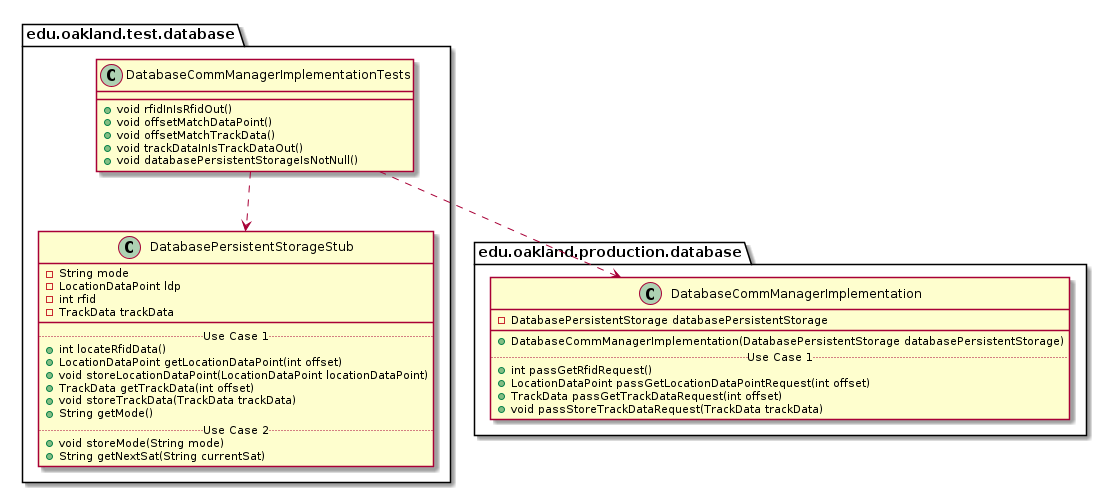

The diagram above was rendered by PlantUML. Its source (embedded in the PNG):
@startuml DatabaseCommManagerImplementationTests_DirectDependencies


package edu.oakland.test.database {
    class DatabaseCommManagerImplementationTests {
        + void rfidInIsRfidOut()
        + void offsetMatchDataPoint()
        + void offsetMatchTrackData()
        + void trackDataInIsTrackDataOut()
        + void databasePersistentStorageIsNotNull() 
    }
}



package edu.oakland.test.database {
    class DatabasePersistentStorageStub {
        - String mode
        - LocationDataPoint ldp
        - int rfid
        - TrackData trackData
        __
        .. Use Case 1 ..
        + int locateRfidData()
        + LocationDataPoint getLocationDataPoint(int offset)
        + void storeLocationDataPoint(LocationDataPoint locationDataPoint)
        + TrackData getTrackData(int offset)
        + void storeTrackData(TrackData trackData)
        + String getMode()
        .. Use Case 2 ..
        + void storeMode(String mode)
        + String getNextSat(String currentSat)
    }
}

DatabaseCommManagerImplementationTests ..> DatabasePersistentStorageStub


package edu.oakland.production.database {
    class DatabaseCommManagerImplementation {
        - DatabasePersistentStorage databasePersistentStorage
        __
        + DatabaseCommManagerImplementation(DatabasePersistentStorage databasePersistentStorage)
        .. Use Case 1 ..
        + int passGetRfidRequest()
        + LocationDataPoint passGetLocationDataPointRequest(int offset)
        + TrackData passGetTrackDataRequest(int offset)
        + void passStoreTrackDataRequest(TrackData trackData)
    }
}

DatabaseCommManagerImplementationTests ..> DatabaseCommManagerImplementation



@enduml